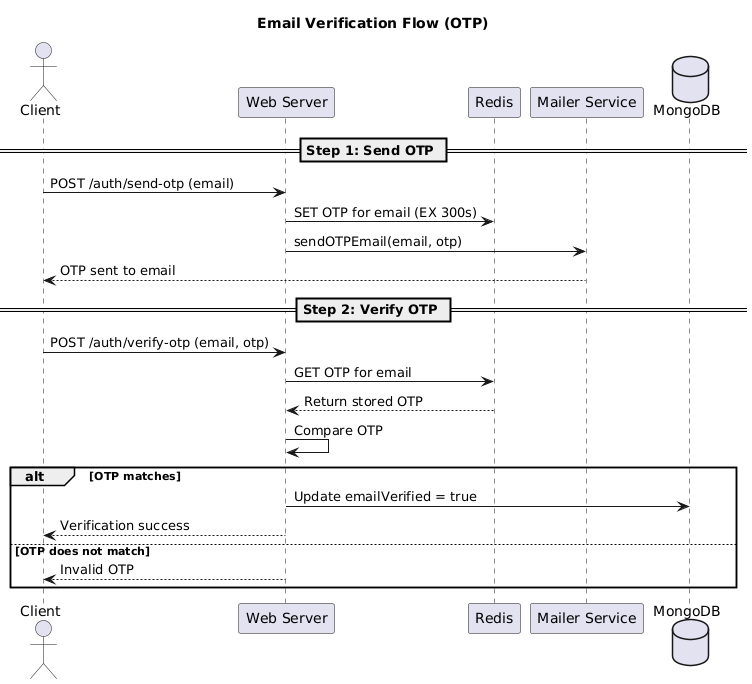

The diagram above was rendered by PlantUML. Its source (embedded in the PNG):
@startuml
title Email Verification Flow (OTP)

actor Client
participant "Web Server" as API
participant "Redis" as Redis
participant "Mailer Service" as Mailer
database "MongoDB" as DB

== Step 1: Send OTP ==

Client -> API: POST /auth/send-otp (email)
API -> Redis: SET OTP for email (EX 300s)
API -> Mailer: sendOTPEmail(email, otp)
Mailer --> Client: OTP sent to email

== Step 2: Verify OTP ==

Client -> API: POST /auth/verify-otp (email, otp)
API -> Redis: GET OTP for email
Redis --> API: Return stored OTP
API -> API: Compare OTP
alt OTP matches
    API -> DB: Update emailVerified = true
    API --> Client: Verification success
else OTP does not match
    API --> Client: Invalid OTP
end
@enduml